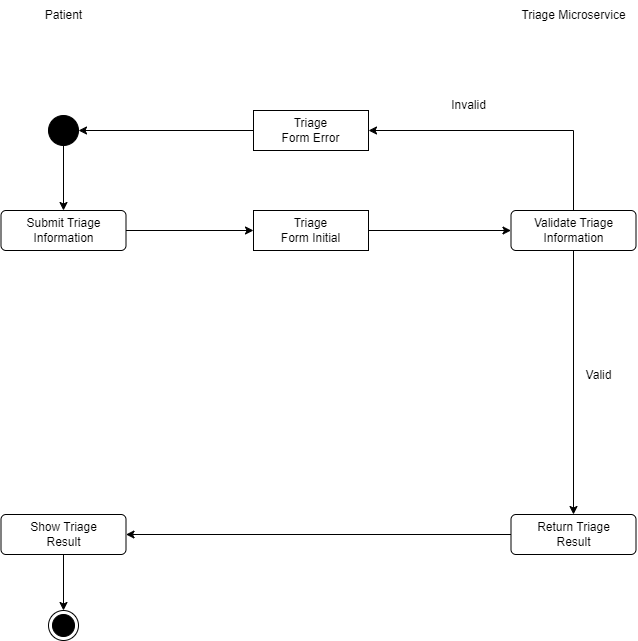

The diagram above was exported from draw.io. Its source (the exported page's mxGraphModel, read from the mxfile embedded in the PNG):
<mxGraphModel dx="1420" dy="804" grid="1" gridSize="10" guides="1" tooltips="1" connect="1" arrows="1" fold="1" page="1" pageScale="1" pageWidth="850" pageHeight="1100" math="0" shadow="0">
  <root>
    <mxCell id="0" />
    <mxCell id="1" parent="0" />
    <mxCell id="biRHA1K78NcGVho9kt-1-21" value="Patient&lt;br&gt;" style="text;html=1;align=center;verticalAlign=middle;resizable=0;points=[];autosize=1;strokeColor=none;fillColor=none;" parent="1" vertex="1">
      <mxGeometry x="110" y="40" width="60" height="30" as="geometry" />
    </mxCell>
    <mxCell id="biRHA1K78NcGVho9kt-1-22" value="Triage Microservice" style="text;html=1;align=center;verticalAlign=middle;resizable=0;points=[];autosize=1;strokeColor=none;fillColor=none;" parent="1" vertex="1">
      <mxGeometry x="585" y="40" width="130" height="30" as="geometry" />
    </mxCell>
    <mxCell id="biRHA1K78NcGVho9kt-1-23" style="edgeStyle=orthogonalEdgeStyle;rounded=0;orthogonalLoop=1;jettySize=auto;html=1;entryX=0.5;entryY=0;entryDx=0;entryDy=0;" parent="1" source="biRHA1K78NcGVho9kt-1-24" target="biRHA1K78NcGVho9kt-1-26" edge="1">
      <mxGeometry relative="1" as="geometry" />
    </mxCell>
    <mxCell id="biRHA1K78NcGVho9kt-1-24" value="" style="ellipse;fillColor=strokeColor;html=1;" parent="1" vertex="1">
      <mxGeometry x="125" y="155" width="30" height="30" as="geometry" />
    </mxCell>
    <mxCell id="biRHA1K78NcGVho9kt-1-25" style="edgeStyle=orthogonalEdgeStyle;rounded=0;orthogonalLoop=1;jettySize=auto;html=1;entryX=0;entryY=0.5;entryDx=0;entryDy=0;" parent="1" source="biRHA1K78NcGVho9kt-1-36" target="biRHA1K78NcGVho9kt-1-29" edge="1">
      <mxGeometry relative="1" as="geometry" />
    </mxCell>
    <mxCell id="biRHA1K78NcGVho9kt-1-26" value="Submit Triage&lt;br&gt;Information" style="html=1;align=center;verticalAlign=middle;rounded=1;absoluteArcSize=1;arcSize=10;dashed=0;whiteSpace=wrap;" parent="1" vertex="1">
      <mxGeometry x="77.5" y="250" width="125" height="40" as="geometry" />
    </mxCell>
    <mxCell id="biRHA1K78NcGVho9kt-1-27" style="edgeStyle=orthogonalEdgeStyle;rounded=0;orthogonalLoop=1;jettySize=auto;html=1;entryX=0.5;entryY=0;entryDx=0;entryDy=0;" parent="1" source="biRHA1K78NcGVho9kt-1-29" target="biRHA1K78NcGVho9kt-1-31" edge="1">
      <mxGeometry relative="1" as="geometry" />
    </mxCell>
    <mxCell id="biRHA1K78NcGVho9kt-1-28" style="edgeStyle=orthogonalEdgeStyle;rounded=0;orthogonalLoop=1;jettySize=auto;html=1;exitX=0.5;exitY=0;exitDx=0;exitDy=0;entryX=1;entryY=0.5;entryDx=0;entryDy=0;" parent="1" source="biRHA1K78NcGVho9kt-1-29" target="biRHA1K78NcGVho9kt-1-38" edge="1">
      <mxGeometry relative="1" as="geometry" />
    </mxCell>
    <mxCell id="biRHA1K78NcGVho9kt-1-29" value="Validate Triage&lt;br&gt;Information" style="html=1;align=center;verticalAlign=middle;rounded=1;absoluteArcSize=1;arcSize=10;dashed=0;whiteSpace=wrap;" parent="1" vertex="1">
      <mxGeometry x="587.5" y="250" width="125" height="40" as="geometry" />
    </mxCell>
    <mxCell id="biRHA1K78NcGVho9kt-1-30" style="edgeStyle=orthogonalEdgeStyle;rounded=0;orthogonalLoop=1;jettySize=auto;html=1;entryX=1;entryY=0.5;entryDx=0;entryDy=0;" parent="1" source="biRHA1K78NcGVho9kt-1-31" target="biRHA1K78NcGVho9kt-1-34" edge="1">
      <mxGeometry relative="1" as="geometry" />
    </mxCell>
    <mxCell id="biRHA1K78NcGVho9kt-1-31" value="Return Triage &lt;br&gt;Result" style="html=1;align=center;verticalAlign=middle;rounded=1;absoluteArcSize=1;arcSize=10;dashed=0;whiteSpace=wrap;" parent="1" vertex="1">
      <mxGeometry x="587.5" y="554" width="125" height="40" as="geometry" />
    </mxCell>
    <mxCell id="biRHA1K78NcGVho9kt-1-32" value="Valid" style="text;html=1;align=center;verticalAlign=middle;resizable=0;points=[];autosize=1;strokeColor=none;fillColor=none;" parent="1" vertex="1">
      <mxGeometry x="650" y="400" width="50" height="30" as="geometry" />
    </mxCell>
    <mxCell id="biRHA1K78NcGVho9kt-1-33" style="edgeStyle=orthogonalEdgeStyle;rounded=0;orthogonalLoop=1;jettySize=auto;html=1;entryX=0.5;entryY=0;entryDx=0;entryDy=0;" parent="1" source="biRHA1K78NcGVho9kt-1-34" target="biRHA1K78NcGVho9kt-1-40" edge="1">
      <mxGeometry relative="1" as="geometry" />
    </mxCell>
    <mxCell id="biRHA1K78NcGVho9kt-1-34" value="Show Triage &lt;br&gt;Result" style="html=1;align=center;verticalAlign=middle;rounded=1;absoluteArcSize=1;arcSize=10;dashed=0;whiteSpace=wrap;" parent="1" vertex="1">
      <mxGeometry x="77.5" y="554" width="125" height="40" as="geometry" />
    </mxCell>
    <mxCell id="biRHA1K78NcGVho9kt-1-35" value="" style="edgeStyle=orthogonalEdgeStyle;rounded=0;orthogonalLoop=1;jettySize=auto;html=1;entryX=0;entryY=0.5;entryDx=0;entryDy=0;" parent="1" source="biRHA1K78NcGVho9kt-1-26" target="biRHA1K78NcGVho9kt-1-36" edge="1">
      <mxGeometry relative="1" as="geometry">
        <mxPoint x="203" y="270" as="sourcePoint" />
        <mxPoint x="588" y="470" as="targetPoint" />
      </mxGeometry>
    </mxCell>
    <mxCell id="biRHA1K78NcGVho9kt-1-36" value="Triage&lt;br&gt;Form Initial" style="html=1;align=center;verticalAlign=middle;rounded=0;absoluteArcSize=1;arcSize=10;dashed=0;whiteSpace=wrap;" parent="1" vertex="1">
      <mxGeometry x="330" y="250" width="115" height="40" as="geometry" />
    </mxCell>
    <mxCell id="biRHA1K78NcGVho9kt-1-37" style="edgeStyle=orthogonalEdgeStyle;rounded=0;orthogonalLoop=1;jettySize=auto;html=1;entryX=1;entryY=0.5;entryDx=0;entryDy=0;" parent="1" source="biRHA1K78NcGVho9kt-1-38" target="biRHA1K78NcGVho9kt-1-24" edge="1">
      <mxGeometry relative="1" as="geometry" />
    </mxCell>
    <mxCell id="biRHA1K78NcGVho9kt-1-38" value="Triage&lt;br&gt;Form Error" style="html=1;align=center;verticalAlign=middle;rounded=0;absoluteArcSize=1;arcSize=10;dashed=0;whiteSpace=wrap;" parent="1" vertex="1">
      <mxGeometry x="330" y="150" width="115" height="40" as="geometry" />
    </mxCell>
    <mxCell id="biRHA1K78NcGVho9kt-1-39" value="Invalid" style="text;html=1;align=center;verticalAlign=middle;resizable=0;points=[];autosize=1;strokeColor=none;fillColor=none;" parent="1" vertex="1">
      <mxGeometry x="515" y="130" width="60" height="30" as="geometry" />
    </mxCell>
    <mxCell id="biRHA1K78NcGVho9kt-1-40" value="" style="ellipse;html=1;shape=endState;fillColor=strokeColor;" parent="1" vertex="1">
      <mxGeometry x="125" y="650" width="30" height="30" as="geometry" />
    </mxCell>
  </root>
</mxGraphModel>